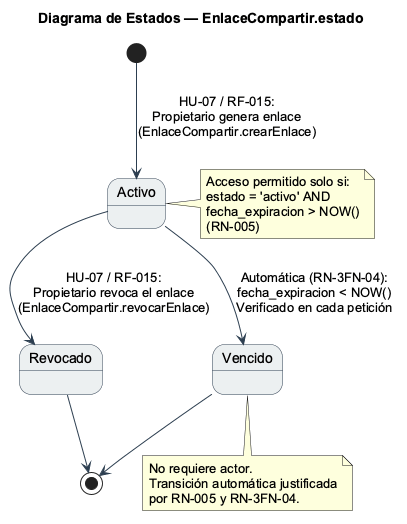

The diagram above was rendered by PlantUML. Its source (embedded in the PNG):
@startuml est_enlace_compartir
skinparam backgroundColor #FFFFFF
skinparam defaultFontName Arial
skinparam StateBackgroundColor #ECF0F1
skinparam StateBorderColor #2C3E50
skinparam ArrowColor #2C3E50

title Diagrama de Estados — EnlaceCompartir.estado

[*] --> Activo : HU-07 / RF-015:\nPropietario genera enlace\n(EnlaceCompartir.crearEnlace)

Activo --> Revocado : HU-07 / RF-015:\nPropietario revoca el enlace\n(EnlaceCompartir.revocarEnlace)

Activo --> Vencido : Automática (RN-3FN-04):\nfecha_expiracion < NOW()\nVerificado en cada petición

Revocado --> [*]
Vencido --> [*]

note right of Activo
  Acceso permitido solo si:
  estado = 'activo' AND
  fecha_expiracion > NOW()
  (RN-005)
end note

note bottom of Vencido
  No requiere actor.
  Transición automática justificada
  por RN-005 y RN-3FN-04.
end note
@enduml